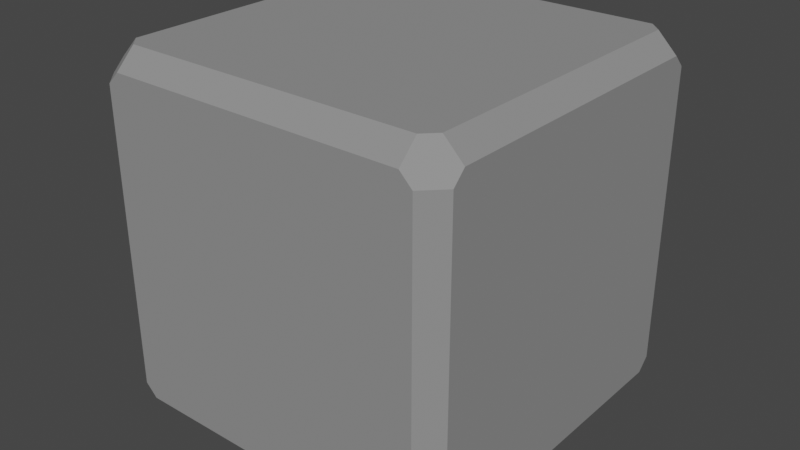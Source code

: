# Source: blend.blend  (saved by Blender 3.5.10; exported with 4.5.12 LTS)
import bpy
from mathutils import Matrix  # noqa: F401  (used for matrix-valued properties, if any)

bpy.ops.wm.read_factory_settings(use_empty=True)
scene = bpy.context.scene
scene.name = 'Scene'

# ---- collections
col_collection = bpy.data.collections.new('Collection'); scene.collection.children.link(col_collection)

# ---- materials (node trees are filled in below, after node groups)
mat_x = bpy.data.materials.new('移動する石')
mat_x.use_transparent_shadow = False
mat_x.diffuse_color = (0.2697, 0.2697, 0.2697, 1.0)

# ---- node groups
ng_auto_smooth = bpy.data.node_groups.new('Auto Smooth', 'GeometryNodeTree')
_s = ng_auto_smooth.interface.new_socket(name='Geometry', in_out='OUTPUT', socket_type='NodeSocketGeometry')
_s = ng_auto_smooth.interface.new_socket(name='Geometry', in_out='INPUT', socket_type='NodeSocketGeometry')
_s = ng_auto_smooth.interface.new_socket(name='Angle', in_out='INPUT', socket_type='NodeSocketFloat')
_s.subtype = 'ANGLE'
_s.min_value = 0.0
_s.max_value = 3.142
ng_auto_smooth.is_modifier = True
_N = ng_auto_smooth.nodes; _L = ng_auto_smooth.links
n0 = _N.new('NodeGroupOutput'); n0.name = 'Group Output'; n0.location = (480, -100)
n1 = _N.new('NodeGroupInput'); n1.name = 'Group Input'; n1.location = (-420, -300)
n2 = _N.new('NodeGroupInput'); n2.name = 'Group Input.001'; n2.location = (-60, -100)
n3 = _N.new('GeometryNodeSetShadeSmooth'); n3.name = 'Set Shade Smooth'; n3.location = (120, -100)
n3.domain = 'EDGE'
n4 = _N.new('GeometryNodeSetShadeSmooth'); n4.name = 'Set Shade Smooth.001'; n4.location = (300, -100)
n5 = _N.new('GeometryNodeInputMeshEdgeAngle'); n5.name = 'Edge Angle'; n5.location = (-420, -220)
n6 = _N.new('GeometryNodeInputEdgeSmooth'); n6.name = 'Is Edge Smooth'; n6.location = (-60, -160)
n7 = _N.new('GeometryNodeInputShadeSmooth'); n7.name = 'Is Face Smooth'; n7.location = (-240, -340)
n8 = _N.new('FunctionNodeBooleanMath'); n8.name = 'Boolean Math'; n8.location = (-60, -220)
n9 = _N.new('FunctionNodeCompare'); n9.name = 'Compare'; n9.location = (-240, -180)
n9.operation = 'LESS_EQUAL'
_L.new(n5.outputs[0], n9.inputs[0])
_L.new(n4.outputs[0], n0.inputs[0])
_L.new(n1.outputs[1], n9.inputs[1])
_L.new(n9.outputs[0], n8.inputs[0])
_L.new(n7.outputs[0], n8.inputs[1])
_L.new(n2.outputs[0], n3.inputs[0])
_L.new(n6.outputs[0], n3.inputs[1])
_L.new(n3.outputs[0], n4.inputs[0])
_L.new(n8.outputs[0], n3.inputs[2])
n0.is_active_output = True

# ---- material node trees

# ---- world
world_world = bpy.data.worlds.new('World'); scene.world = world_world
world_world.use_nodes = True; world_world.node_tree.nodes.clear()
_N = world_world.node_tree.nodes; _L = world_world.node_tree.links
n0 = _N.new('ShaderNodeOutputWorld'); n0.name = 'World Output'; n0.location = (300, 300)
n1 = _N.new('ShaderNodeBackground'); n1.name = 'Background'; n1.location = (10, 300)
n1.inputs[0].default_value = (0.05088, 0.05088, 0.05088, 1.0)
_L.new(n1.outputs[0], n0.inputs[0])
n0.is_active_output = True
world_world.color = (0.05088, 0.05088, 0.05088)
world_world.use_sun_shadow = False
world_world.sun_shadow_jitter_overblur = 0.0

# ---- meshes
me_cube_001 = bpy.data.meshes.new('Cube.001')
me_cube_001.from_pydata([(-0.8936, 0.8264, -1.0), (-1.0, 0.8264, -0.8936), (-0.8264, 1.0, -0.8936), (-0.8264, 0.8936, -1.0), (-0.8936, -0.8264, 1.0), (-1.0, -0.8264, 0.8936), (-0.8264, -1.0, 0.8936), (-0.8264, -0.8936, 1.0), (-0.8264, -0.8936, -1.0), (-0.8264, -1.0, -0.8936), (-0.8936, -1.0, -0.8264), (-1.0, -0.8936, -0.8264), (-1.0, -0.8264, -0.8936), (-0.8936, -0.8264, -1.0), (-1.0, -0.8936, 0.8264), (-0.8936, -1.0, 0.8264), (-1.0, 0.8936, -0.8264), (-0.8936, 1.0, -0.8264), (-0.8264, 0.8936, 1.0), (-0.8264, 1.0, 0.8936), (-0.8936, 1.0, 0.8264), (-1.0, 0.8936, 0.8264), (-1.0, 0.8264, 0.8936), (-0.8936, 0.8264, 1.0), (0.8264, -1.0, -0.8936), (0.8264, -0.8936, -1.0), (0.8264, -0.8936, 1.0), (0.8264, -1.0, 0.8936), (0.8936, -1.0, 0.8264), (1.0, -0.8936, 0.8264), (1.0, -0.8264, 0.8936), (0.8936, -0.8264, 1.0), (0.8264, 0.8936, -1.0), (0.8264, 1.0, -0.8936), (0.8936, 1.0, -0.8264), (1.0, 0.8936, -0.8264), (1.0, 0.8264, -0.8936), (0.8936, 0.8264, -1.0), (0.8936, 0.8264, 1.0), (1.0, 0.8264, 0.8936), (1.0, 0.8936, 0.8264), (0.8936, 1.0, 0.8264), (0.8264, 1.0, 0.8936), (0.8264, 0.8936, 1.0), (0.8936, -0.8264, -1.0), (1.0, -0.8264, -0.8936), (1.0, -0.8936, -0.8264), (0.8936, -1.0, -0.8264)], [], [(8, 9, 10, 11, 12, 13), (18, 19, 20, 21, 22, 23), (24, 47, 28, 27, 6, 15, 10, 9), (12, 11, 14, 5, 22, 21, 16, 1), (44, 45, 46, 47, 24, 25), (26, 27, 28, 29, 30, 31), (36, 35, 40, 39, 30, 29, 46, 45), (38, 39, 40, 41, 42, 43), (32, 33, 34, 35, 36, 37), (6, 7, 4, 5, 14, 15), (2, 17, 20, 19, 42, 41, 34, 33), (38, 43, 18, 23, 4, 7, 26, 31), (0, 1, 16, 17, 2, 3), (2, 33, 32, 3), (36, 45, 44, 37), (4, 23, 22, 5), (20, 17, 16, 21), (26, 7, 6, 27), (30, 39, 38, 31), (42, 19, 18, 43), (40, 35, 34, 41), (12, 1, 0, 13), (24, 9, 8, 25), (10, 15, 14, 11), (46, 29, 28, 47), (0, 3, 32, 37, 44, 25, 8, 13)])
_uv = me_cube_001.uv_layers.new(name='UVMap')
_uv.uv.foreach_set('vector', [0.2417, 0.4782, 0.255, 0.845, 0.315, 0.905, 0.3967, 0.6332, 0.3883, 0.4018, 0.2933, 0.3068, 0.7583, 0.3917, 0.745, 0.405, 0.685, 0.345, 0.6033, 0.2367, 0.6117, 0.2283, 0.7067, 0.3233, 0.3883, 0.7717, 0.3967, 0.7633, 0.6033, 0.7633, 0.6117, 0.7717, 0.6117, 0.9783, 0.6033, 0.9867, 0.3967, 0.9867, 0.3883, 0.9783, 0.3883, 0.0217, 0.3967, 0.0133, 0.6033, 0.0133, 0.6117, 0.0217, 0.6117, 0.2283, 0.6033, 0.2367, 0.3967, 0.2367, 0.3883, 0.2283, 0.375, 0.7416, 0.3883, 0.7283, 0.3967, 0.7367, 0.3967, 0.7633, 0.3883, 0.7717, 0.375, 0.7584, 0.6467, 0.7367, 0.6334, 0.75, 0.6166, 0.75, 0.6033, 0.7367, 0.6117, 0.7283, 0.6383, 0.7283, 0.3883, 0.5217, 0.3967, 0.5133, 0.6033, 0.5133, 0.6117, 0.5217, 0.6117, 0.7283, 0.6033, 0.7367, 0.3967, 0.7367, 0.3883, 0.7283, 0.625, 0.5084, 0.6117, 0.5217, 0.6033, 0.5133, 0.6033, 0.4867, 0.6117, 0.4783, 0.625, 0.4916, 0.3533, 0.5133, 0.3666, 0.5, 0.3834, 0.5, 0.3967, 0.5133, 0.3883, 0.5217, 0.3617, 0.5217, 0.6117, 0.5982, 0.72, 0.87, 0.78, 0.81, 0.7667, 0.4432, 0.6983, 0.2718, 0.6033, 0.3668, 0.3883, 0.2717, 0.3967, 0.2633, 0.6033, 0.2633, 0.6117, 0.2717, 0.6117, 0.4783, 0.6033, 0.4867, 0.3967, 0.4867, 0.3883, 0.4783, 0.6383, 0.5217, 0.6467, 0.5133, 0.8533, 0.5133, 0.8617, 0.5217, 0.8617, 0.7283, 0.8533, 0.7367, 0.6467, 0.7367, 0.6383, 0.7283, 0.22, 0.44, 0.2333, 0.4267, 0.3017, 0.3583, 0.3967, 0.2633, 0.3883, 0.2717, 0.28, 0.38, 0.16, 0.5, 0.34, 0.5, 0.3533, 0.5133, 0.1467, 0.5133, 0.3883, 0.5217, 0.3883, 0.7283, 0.3617, 0.7283, 0.3617, 0.5217, 0.625, 0.035, 0.625, 0.215, 0.6117, 0.2283, 0.6117, 0.0217, 0.6033, 0.2633, 0.3967, 0.2633, 0.3967, 0.2367, 0.6033, 0.2367, 0.625, 0.785, 0.625, 0.965, 0.6117, 0.9783, 0.6117, 0.7717, 0.6117, 0.7283, 0.6117, 0.5217, 0.6383, 0.5217, 0.6383, 0.7283, 0.6117, 0.4783, 0.6117, 0.2717, 0.625, 0.285, 0.625, 0.465, 0.6033, 0.5133, 0.3967, 0.5133, 0.3967, 0.4867, 0.6033, 0.4867, 0.125, 0.715, 0.125, 0.535, 0.1383, 0.5217, 0.1383, 0.7283, 0.34, 0.75, 0.16, 0.75, 0.1467, 0.7367, 0.3533, 0.7367, 0.41, 0.0, 0.59, 0.0, 0.6033, 0.0133, 0.3967, 0.0133, 0.3967, 0.7367, 0.6033, 0.7367, 0.6033, 0.7633, 0.3967, 0.7633, 0.1383, 0.5217, 0.1467, 0.5133, 0.3533, 0.5133, 0.3617, 0.5217, 0.3617, 0.7283, 0.3533, 0.7367, 0.1467, 0.7367, 0.1383, 0.7283])
me_cube_001.materials.append(mat_x)
me_cube_001.update()

# ---- objects
ob_cube = bpy.data.objects.new('Cube', me_cube_001)

# ---- transforms, parenting, visibility, modifiers, constraints
ob_cube.location = (0.0, 0.0, 0.0)
_m = ob_cube.modifiers.new('Auto Smooth', 'NODES')
_m.node_group = ng_auto_smooth
_gi = [s.identifier for s in ng_auto_smooth.interface.items_tree if s.item_type == 'SOCKET' and s.in_out == 'INPUT']
_m[_gi[1]] = 0.5236  # Angle

# ---- collection membership
col_collection.objects.link(ob_cube)

# ---- scene / render settings (as saved in the file)
scene.frame_start = 1; scene.frame_end = 250; scene.frame_set(1)
scene.render.engine = 'BLENDER_EEVEE_NEXT'
scene.cycles.sampling_pattern = 'TABULATED_SOBOL'
scene.view_settings.view_transform = 'Filmic'
bpy.context.view_layer.update()

# ---- added for rendering (the .blend has no active camera and no usable light): camera, sun
cam_auto = bpy.data.cameras.new('AutoCamera')
cam_auto.lens = 50.0
cam_auto.sensor_width = 36.0
cam_auto.clip_end = 1000.0
ob_auto_camera = bpy.data.objects.new('AutoCamera', cam_auto)
scene.collection.objects.link(ob_auto_camera)
ob_auto_camera.location = (3.20507, -3.84609, 2.56406)
ob_auto_camera.rotation_euler = (1.09748, -7.21219e-08, 0.694738)
scene.camera = ob_auto_camera
light_auto_sun = bpy.data.lights.new('AutoSun', 'SUN')
light_auto_sun.energy = 3.0
light_auto_sun.angle = 0.0523599
ob_auto_sun = bpy.data.objects.new('AutoSun', light_auto_sun)
scene.collection.objects.link(ob_auto_sun)
ob_auto_sun.rotation_euler = (0.872665, 0.174533, 0.523599)
bpy.context.view_layer.update()
